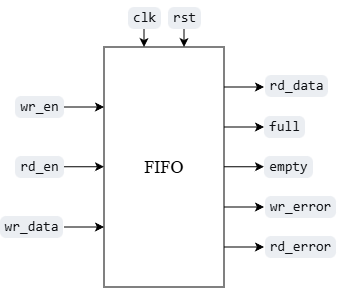

The diagram above was exported from draw.io. Its source (the exported page's mxGraphModel, read from the mxfile embedded in the PNG):
<mxGraphModel dx="425" dy="349" grid="1" gridSize="10" guides="1" tooltips="1" connect="1" arrows="1" fold="1" page="1" pageScale="1" pageWidth="827" pageHeight="1169" math="0" shadow="0">
  <root>
    <mxCell id="0" />
    <mxCell id="1" parent="0" />
    <mxCell id="vNGIAm7qXIjTBwmsLiTQ-2" parent="1" style="rounded=0;whiteSpace=wrap;html=1;" value="&lt;font face=&quot;Times New Roman&quot; style=&quot;font-size: 18px;&quot;&gt;FIFO&lt;/font&gt;" vertex="1">
      <mxGeometry height="240" width="120" x="320" y="240" as="geometry" />
    </mxCell>
    <mxCell id="vNGIAm7qXIjTBwmsLiTQ-5" edge="1" parent="1" style="endArrow=classic;html=1;rounded=0;entryX=0.336;entryY=-0.014;entryDx=0;entryDy=0;entryPerimeter=0;" value="">
      <mxGeometry height="50" relative="1" width="50" as="geometry">
        <mxPoint x="400" y="200" as="sourcePoint" />
        <mxPoint x="400" y="240" as="targetPoint" />
      </mxGeometry>
    </mxCell>
    <mxCell id="vNGIAm7qXIjTBwmsLiTQ-17" connectable="0" parent="vNGIAm7qXIjTBwmsLiTQ-5" style="edgeLabel;html=1;align=center;verticalAlign=middle;resizable=0;points=[];" value="&lt;span style=&quot;font-weight: 600; color: rgb(15, 17, 21); font-family: quote-cjk-patch, Inter, system-ui, -apple-system, BlinkMacSystemFont, &amp;quot;Segoe UI&amp;quot;, Roboto, Oxygen, Ubuntu, Cantarell, &amp;quot;Open Sans&amp;quot;, &amp;quot;Helvetica Neue&amp;quot;, sans-serif; font-size: 16px; text-align: start; text-wrap-mode: wrap;&quot;&gt;&lt;code style=&quot;box-sizing: border-box; font-variant-numeric: normal; font-variant-east-asian: normal; font-variant-alternates: normal; font-variant-position: normal; font-variant-emoji: normal; font-weight: 400; font-stretch: 100%; line-height: 22px; font-optical-sizing: auto; font-size-adjust: none; font-kerning: auto; font-feature-settings: normal; font-variation-settings: normal; font-language-override: normal; font-family: Menlo, Monaco, Consolas, &amp;quot;Cascadia Mono&amp;quot;, &amp;quot;Ubuntu Mono&amp;quot;, &amp;quot;DejaVu Sans Mono&amp;quot;, &amp;quot;Liberation Mono&amp;quot;, &amp;quot;JetBrains Mono&amp;quot;, &amp;quot;Fira Code&amp;quot;, Cousine, &amp;quot;Roboto Mono&amp;quot;, &amp;quot;Courier New&amp;quot;, Courier, sans-serif, system-ui; background-color: rgb(235, 238, 242); border-radius: 6px; align-items: center; padding: 0px 5px; display: inline-flex; font-size: 0.875em !important;&quot;&gt;rst&lt;/code&gt;&lt;/span&gt;" vertex="1">
      <mxGeometry relative="1" x="-0.4786" as="geometry">
        <mxPoint y="-1" as="offset" />
      </mxGeometry>
    </mxCell>
    <mxCell id="vNGIAm7qXIjTBwmsLiTQ-7" edge="1" parent="1" style="endArrow=classic;html=1;rounded=0;entryX=0.336;entryY=-0.014;entryDx=0;entryDy=0;entryPerimeter=0;" value="">
      <mxGeometry height="50" relative="1" width="50" as="geometry">
        <mxPoint x="360" y="200" as="sourcePoint" />
        <mxPoint x="360" y="240" as="targetPoint" />
      </mxGeometry>
    </mxCell>
    <mxCell id="vNGIAm7qXIjTBwmsLiTQ-16" connectable="0" parent="vNGIAm7qXIjTBwmsLiTQ-7" style="edgeLabel;html=1;align=center;verticalAlign=middle;resizable=0;points=[];" value="&lt;span style=&quot;font-weight: 600; color: rgb(15, 17, 21); font-family: quote-cjk-patch, Inter, system-ui, -apple-system, BlinkMacSystemFont, &amp;quot;Segoe UI&amp;quot;, Roboto, Oxygen, Ubuntu, Cantarell, &amp;quot;Open Sans&amp;quot;, &amp;quot;Helvetica Neue&amp;quot;, sans-serif; font-size: 16px; text-align: start; text-wrap-mode: wrap;&quot;&gt;&lt;code style=&quot;box-sizing: border-box; font-variant-numeric: normal; font-variant-east-asian: normal; font-variant-alternates: normal; font-variant-position: normal; font-variant-emoji: normal; font-weight: 400; font-stretch: 100%; line-height: 22px; font-optical-sizing: auto; font-size-adjust: none; font-kerning: auto; font-feature-settings: normal; font-variation-settings: normal; font-language-override: normal; font-family: Menlo, Monaco, Consolas, &amp;quot;Cascadia Mono&amp;quot;, &amp;quot;Ubuntu Mono&amp;quot;, &amp;quot;DejaVu Sans Mono&amp;quot;, &amp;quot;Liberation Mono&amp;quot;, &amp;quot;JetBrains Mono&amp;quot;, &amp;quot;Fira Code&amp;quot;, Cousine, &amp;quot;Roboto Mono&amp;quot;, &amp;quot;Courier New&amp;quot;, Courier, sans-serif, system-ui; background-color: rgb(235, 238, 242); border-radius: 6px; align-items: center; padding: 0px 5px; display: inline-flex; font-size: 0.875em !important;&quot;&gt;clk&lt;/code&gt;&lt;/span&gt;" vertex="1">
      <mxGeometry relative="1" x="-0.3929" y="1" as="geometry">
        <mxPoint x="-1" y="-2" as="offset" />
      </mxGeometry>
    </mxCell>
    <mxCell id="vNGIAm7qXIjTBwmsLiTQ-8" edge="1" parent="1" style="endArrow=classic;html=1;rounded=0;" value="">
      <mxGeometry height="50" relative="1" width="50" as="geometry">
        <mxPoint x="440" y="280" as="sourcePoint" />
        <mxPoint x="480" y="280" as="targetPoint" />
      </mxGeometry>
    </mxCell>
    <mxCell id="vNGIAm7qXIjTBwmsLiTQ-21" connectable="0" parent="vNGIAm7qXIjTBwmsLiTQ-8" style="edgeLabel;html=1;align=center;verticalAlign=middle;resizable=0;points=[];" value="&lt;span style=&quot;font-weight: 600; color: rgb(15, 17, 21); font-family: quote-cjk-patch, Inter, system-ui, -apple-system, BlinkMacSystemFont, &amp;quot;Segoe UI&amp;quot;, Roboto, Oxygen, Ubuntu, Cantarell, &amp;quot;Open Sans&amp;quot;, &amp;quot;Helvetica Neue&amp;quot;, sans-serif; font-size: 16px; text-align: start; text-wrap-mode: wrap;&quot;&gt;&lt;code style=&quot;box-sizing: border-box; font-variant-numeric: normal; font-variant-east-asian: normal; font-variant-alternates: normal; font-variant-position: normal; font-variant-emoji: normal; font-weight: 400; font-stretch: 100%; line-height: 22px; font-optical-sizing: auto; font-size-adjust: none; font-kerning: auto; font-feature-settings: normal; font-variation-settings: normal; font-language-override: normal; font-family: Menlo, Monaco, Consolas, &amp;quot;Cascadia Mono&amp;quot;, &amp;quot;Ubuntu Mono&amp;quot;, &amp;quot;DejaVu Sans Mono&amp;quot;, &amp;quot;Liberation Mono&amp;quot;, &amp;quot;JetBrains Mono&amp;quot;, &amp;quot;Fira Code&amp;quot;, Cousine, &amp;quot;Roboto Mono&amp;quot;, &amp;quot;Courier New&amp;quot;, Courier, sans-serif, system-ui; background-color: rgb(235, 238, 242); border-radius: 6px; align-items: center; padding: 0px 5px; display: inline-flex; font-size: 0.875em !important;&quot;&gt;rd_data&lt;/code&gt;&lt;/span&gt;" vertex="1">
      <mxGeometry relative="1" x="0.0452" y="3" as="geometry">
        <mxPoint x="51" y="1" as="offset" />
      </mxGeometry>
    </mxCell>
    <mxCell id="vNGIAm7qXIjTBwmsLiTQ-9" edge="1" parent="1" style="endArrow=classic;html=1;rounded=0;" value="">
      <mxGeometry height="50" relative="1" width="50" as="geometry">
        <mxPoint x="440" y="320" as="sourcePoint" />
        <mxPoint x="480" y="320" as="targetPoint" />
      </mxGeometry>
    </mxCell>
    <mxCell id="vNGIAm7qXIjTBwmsLiTQ-22" connectable="0" parent="vNGIAm7qXIjTBwmsLiTQ-9" style="edgeLabel;html=1;align=center;verticalAlign=middle;resizable=0;points=[];" value="&lt;span style=&quot;font-weight: 600; color: rgb(15, 17, 21); font-family: quote-cjk-patch, Inter, system-ui, -apple-system, BlinkMacSystemFont, &amp;quot;Segoe UI&amp;quot;, Roboto, Oxygen, Ubuntu, Cantarell, &amp;quot;Open Sans&amp;quot;, &amp;quot;Helvetica Neue&amp;quot;, sans-serif; font-size: 16px; text-align: start; text-wrap-mode: wrap;&quot;&gt;&lt;code style=&quot;box-sizing: border-box; font-variant-numeric: normal; font-variant-east-asian: normal; font-variant-alternates: normal; font-variant-position: normal; font-variant-emoji: normal; font-weight: 400; font-stretch: 100%; line-height: 22px; font-optical-sizing: auto; font-size-adjust: none; font-kerning: auto; font-feature-settings: normal; font-variation-settings: normal; font-language-override: normal; font-family: Menlo, Monaco, Consolas, &amp;quot;Cascadia Mono&amp;quot;, &amp;quot;Ubuntu Mono&amp;quot;, &amp;quot;DejaVu Sans Mono&amp;quot;, &amp;quot;Liberation Mono&amp;quot;, &amp;quot;JetBrains Mono&amp;quot;, &amp;quot;Fira Code&amp;quot;, Cousine, &amp;quot;Roboto Mono&amp;quot;, &amp;quot;Courier New&amp;quot;, Courier, sans-serif, system-ui; background-color: rgb(235, 238, 242); border-radius: 6px; align-items: center; padding: 0px 5px; display: inline-flex; font-size: 0.875em !important;&quot;&gt;full&lt;/code&gt;&lt;/span&gt;" vertex="1">
      <mxGeometry relative="1" x="0.0167" y="2" as="geometry">
        <mxPoint x="39" y="1" as="offset" />
      </mxGeometry>
    </mxCell>
    <mxCell id="vNGIAm7qXIjTBwmsLiTQ-10" edge="1" parent="1" style="endArrow=classic;html=1;rounded=0;" value="">
      <mxGeometry height="50" relative="1" width="50" as="geometry">
        <mxPoint x="440" y="359.71" as="sourcePoint" />
        <mxPoint x="480" y="359.71" as="targetPoint" />
      </mxGeometry>
    </mxCell>
    <mxCell id="vNGIAm7qXIjTBwmsLiTQ-24" connectable="0" parent="vNGIAm7qXIjTBwmsLiTQ-10" style="edgeLabel;html=1;align=center;verticalAlign=middle;resizable=0;points=[];" value="&lt;span style=&quot;font-weight: 600; color: rgb(15, 17, 21); font-family: quote-cjk-patch, Inter, system-ui, -apple-system, BlinkMacSystemFont, &amp;quot;Segoe UI&amp;quot;, Roboto, Oxygen, Ubuntu, Cantarell, &amp;quot;Open Sans&amp;quot;, &amp;quot;Helvetica Neue&amp;quot;, sans-serif; font-size: 16px; text-align: start; text-wrap-mode: wrap;&quot;&gt;&lt;code style=&quot;box-sizing: border-box; font-variant-numeric: normal; font-variant-east-asian: normal; font-variant-alternates: normal; font-variant-position: normal; font-variant-emoji: normal; font-weight: 400; font-stretch: 100%; line-height: 22px; font-optical-sizing: auto; font-size-adjust: none; font-kerning: auto; font-feature-settings: normal; font-variation-settings: normal; font-language-override: normal; font-family: Menlo, Monaco, Consolas, &amp;quot;Cascadia Mono&amp;quot;, &amp;quot;Ubuntu Mono&amp;quot;, &amp;quot;DejaVu Sans Mono&amp;quot;, &amp;quot;Liberation Mono&amp;quot;, &amp;quot;JetBrains Mono&amp;quot;, &amp;quot;Fira Code&amp;quot;, Cousine, &amp;quot;Roboto Mono&amp;quot;, &amp;quot;Courier New&amp;quot;, Courier, sans-serif, system-ui; background-color: rgb(235, 238, 242); border-radius: 6px; align-items: center; padding: 0px 5px; display: inline-flex; font-size: 0.875em !important;&quot;&gt;empty&lt;/code&gt;&lt;/span&gt;" vertex="1">
      <mxGeometry relative="1" x="-0.0119" as="geometry">
        <mxPoint x="44" y="-1" as="offset" />
      </mxGeometry>
    </mxCell>
    <mxCell id="vNGIAm7qXIjTBwmsLiTQ-11" edge="1" parent="1" style="endArrow=classic;html=1;rounded=0;" value="">
      <mxGeometry height="50" relative="1" width="50" as="geometry">
        <mxPoint x="440" y="400" as="sourcePoint" />
        <mxPoint x="480" y="400" as="targetPoint" />
      </mxGeometry>
    </mxCell>
    <mxCell id="vNGIAm7qXIjTBwmsLiTQ-25" connectable="0" parent="vNGIAm7qXIjTBwmsLiTQ-11" style="edgeLabel;html=1;align=center;verticalAlign=middle;resizable=0;points=[];" value="&lt;span style=&quot;font-weight: 600; color: rgb(15, 17, 21); font-family: quote-cjk-patch, Inter, system-ui, -apple-system, BlinkMacSystemFont, &amp;quot;Segoe UI&amp;quot;, Roboto, Oxygen, Ubuntu, Cantarell, &amp;quot;Open Sans&amp;quot;, &amp;quot;Helvetica Neue&amp;quot;, sans-serif; font-size: 16px; text-align: start; text-wrap-mode: wrap;&quot;&gt;&lt;code style=&quot;box-sizing: border-box; font-variant-numeric: normal; font-variant-east-asian: normal; font-variant-alternates: normal; font-variant-position: normal; font-variant-emoji: normal; font-weight: 400; font-stretch: 100%; line-height: 22px; font-optical-sizing: auto; font-size-adjust: none; font-kerning: auto; font-feature-settings: normal; font-variation-settings: normal; font-language-override: normal; font-family: Menlo, Monaco, Consolas, &amp;quot;Cascadia Mono&amp;quot;, &amp;quot;Ubuntu Mono&amp;quot;, &amp;quot;DejaVu Sans Mono&amp;quot;, &amp;quot;Liberation Mono&amp;quot;, &amp;quot;JetBrains Mono&amp;quot;, &amp;quot;Fira Code&amp;quot;, Cousine, &amp;quot;Roboto Mono&amp;quot;, &amp;quot;Courier New&amp;quot;, Courier, sans-serif, system-ui; background-color: rgb(235, 238, 242); border-radius: 6px; align-items: center; padding: 0px 5px; display: inline-flex; font-size: 0.875em !important;&quot;&gt;wr_error&lt;/code&gt;&lt;/span&gt;" vertex="1">
      <mxGeometry relative="1" x="-0.069" as="geometry">
        <mxPoint x="57" y="-1" as="offset" />
      </mxGeometry>
    </mxCell>
    <mxCell id="vNGIAm7qXIjTBwmsLiTQ-12" edge="1" parent="1" style="endArrow=classic;html=1;rounded=0;" value="">
      <mxGeometry height="50" relative="1" width="50" as="geometry">
        <mxPoint x="440" y="440" as="sourcePoint" />
        <mxPoint x="480" y="440" as="targetPoint" />
      </mxGeometry>
    </mxCell>
    <mxCell id="vNGIAm7qXIjTBwmsLiTQ-26" connectable="0" parent="vNGIAm7qXIjTBwmsLiTQ-12" style="edgeLabel;html=1;align=center;verticalAlign=middle;resizable=0;points=[];" value="&lt;span style=&quot;font-weight: 600; color: rgb(15, 17, 21); font-family: quote-cjk-patch, Inter, system-ui, -apple-system, BlinkMacSystemFont, &amp;quot;Segoe UI&amp;quot;, Roboto, Oxygen, Ubuntu, Cantarell, &amp;quot;Open Sans&amp;quot;, &amp;quot;Helvetica Neue&amp;quot;, sans-serif; font-size: 16px; text-align: start; text-wrap-mode: wrap;&quot;&gt;&lt;code style=&quot;box-sizing: border-box; font-variant-numeric: normal; font-variant-east-asian: normal; font-variant-alternates: normal; font-variant-position: normal; font-variant-emoji: normal; font-weight: 400; font-stretch: 100%; line-height: 22px; font-optical-sizing: auto; font-size-adjust: none; font-kerning: auto; font-feature-settings: normal; font-variation-settings: normal; font-language-override: normal; font-family: Menlo, Monaco, Consolas, &amp;quot;Cascadia Mono&amp;quot;, &amp;quot;Ubuntu Mono&amp;quot;, &amp;quot;DejaVu Sans Mono&amp;quot;, &amp;quot;Liberation Mono&amp;quot;, &amp;quot;JetBrains Mono&amp;quot;, &amp;quot;Fira Code&amp;quot;, Cousine, &amp;quot;Roboto Mono&amp;quot;, &amp;quot;Courier New&amp;quot;, Courier, sans-serif, system-ui; background-color: rgb(235, 238, 242); border-radius: 6px; align-items: center; padding: 0px 5px; display: inline-flex; font-size: 0.875em !important;&quot;&gt;rd_error&lt;/code&gt;&lt;/span&gt;" vertex="1">
      <mxGeometry relative="1" x="-0.3548" y="1" as="geometry">
        <mxPoint x="63" as="offset" />
      </mxGeometry>
    </mxCell>
    <mxCell id="vNGIAm7qXIjTBwmsLiTQ-13" edge="1" parent="1" style="endArrow=classic;html=1;rounded=0;" value="">
      <mxGeometry height="50" relative="1" width="50" as="geometry">
        <mxPoint x="280" y="300" as="sourcePoint" />
        <mxPoint x="320" y="300" as="targetPoint" />
      </mxGeometry>
    </mxCell>
    <mxCell id="vNGIAm7qXIjTBwmsLiTQ-18" connectable="0" parent="vNGIAm7qXIjTBwmsLiTQ-13" style="edgeLabel;html=1;align=center;verticalAlign=middle;resizable=0;points=[];" value="&lt;span style=&quot;font-weight: 600; color: rgb(15, 17, 21); font-family: quote-cjk-patch, Inter, system-ui, -apple-system, BlinkMacSystemFont, &amp;quot;Segoe UI&amp;quot;, Roboto, Oxygen, Ubuntu, Cantarell, &amp;quot;Open Sans&amp;quot;, &amp;quot;Helvetica Neue&amp;quot;, sans-serif; font-size: 16px; text-align: start; text-wrap-mode: wrap;&quot;&gt;&lt;code style=&quot;box-sizing: border-box; font-variant-numeric: normal; font-variant-east-asian: normal; font-variant-alternates: normal; font-variant-position: normal; font-variant-emoji: normal; font-weight: 400; font-stretch: 100%; line-height: 22px; font-optical-sizing: auto; font-size-adjust: none; font-kerning: auto; font-feature-settings: normal; font-variation-settings: normal; font-language-override: normal; font-family: Menlo, Monaco, Consolas, &amp;quot;Cascadia Mono&amp;quot;, &amp;quot;Ubuntu Mono&amp;quot;, &amp;quot;DejaVu Sans Mono&amp;quot;, &amp;quot;Liberation Mono&amp;quot;, &amp;quot;JetBrains Mono&amp;quot;, &amp;quot;Fira Code&amp;quot;, Cousine, &amp;quot;Roboto Mono&amp;quot;, &amp;quot;Courier New&amp;quot;, Courier, sans-serif, system-ui; background-color: rgb(235, 238, 242); border-radius: 6px; align-items: center; padding: 0px 5px; display: inline-flex; font-size: 0.875em !important;&quot;&gt;wr_en&lt;/code&gt;&lt;/span&gt;" vertex="1">
      <mxGeometry relative="1" x="-0.1262" y="2" as="geometry">
        <mxPoint x="-43" y="1" as="offset" />
      </mxGeometry>
    </mxCell>
    <mxCell id="vNGIAm7qXIjTBwmsLiTQ-14" edge="1" parent="1" style="endArrow=classic;html=1;rounded=0;" value="">
      <mxGeometry height="50" relative="1" width="50" as="geometry">
        <mxPoint x="280" y="359.71" as="sourcePoint" />
        <mxPoint x="320" y="359.71" as="targetPoint" />
      </mxGeometry>
    </mxCell>
    <mxCell id="vNGIAm7qXIjTBwmsLiTQ-19" connectable="0" parent="vNGIAm7qXIjTBwmsLiTQ-14" style="edgeLabel;html=1;align=center;verticalAlign=middle;resizable=0;points=[];" value="&lt;span style=&quot;font-weight: 600; color: rgb(15, 17, 21); font-family: quote-cjk-patch, Inter, system-ui, -apple-system, BlinkMacSystemFont, &amp;quot;Segoe UI&amp;quot;, Roboto, Oxygen, Ubuntu, Cantarell, &amp;quot;Open Sans&amp;quot;, &amp;quot;Helvetica Neue&amp;quot;, sans-serif; font-size: 16px; text-align: start; text-wrap-mode: wrap;&quot;&gt;&lt;code style=&quot;box-sizing: border-box; font-variant-numeric: normal; font-variant-east-asian: normal; font-variant-alternates: normal; font-variant-position: normal; font-variant-emoji: normal; font-weight: 400; font-stretch: 100%; line-height: 22px; font-optical-sizing: auto; font-size-adjust: none; font-kerning: auto; font-feature-settings: normal; font-variation-settings: normal; font-language-override: normal; font-family: Menlo, Monaco, Consolas, &amp;quot;Cascadia Mono&amp;quot;, &amp;quot;Ubuntu Mono&amp;quot;, &amp;quot;DejaVu Sans Mono&amp;quot;, &amp;quot;Liberation Mono&amp;quot;, &amp;quot;JetBrains Mono&amp;quot;, &amp;quot;Fira Code&amp;quot;, Cousine, &amp;quot;Roboto Mono&amp;quot;, &amp;quot;Courier New&amp;quot;, Courier, sans-serif, system-ui; background-color: rgb(235, 238, 242); border-radius: 6px; align-items: center; padding: 0px 5px; display: inline-flex; font-size: 0.875em !important;&quot;&gt;rd_en&lt;/code&gt;&lt;/span&gt;" vertex="1">
      <mxGeometry relative="1" x="-0.3262" y="2" as="geometry">
        <mxPoint x="-39" y="1" as="offset" />
      </mxGeometry>
    </mxCell>
    <mxCell id="vNGIAm7qXIjTBwmsLiTQ-15" edge="1" parent="1" style="endArrow=classic;html=1;rounded=0;" value="">
      <mxGeometry height="50" relative="1" width="50" as="geometry">
        <mxPoint x="280" y="420" as="sourcePoint" />
        <mxPoint x="320" y="420" as="targetPoint" />
      </mxGeometry>
    </mxCell>
    <mxCell id="vNGIAm7qXIjTBwmsLiTQ-20" connectable="0" parent="vNGIAm7qXIjTBwmsLiTQ-15" style="edgeLabel;html=1;align=center;verticalAlign=middle;resizable=0;points=[];" value="&lt;span style=&quot;font-weight: 600; color: rgb(15, 17, 21); font-family: quote-cjk-patch, Inter, system-ui, -apple-system, BlinkMacSystemFont, &amp;quot;Segoe UI&amp;quot;, Roboto, Oxygen, Ubuntu, Cantarell, &amp;quot;Open Sans&amp;quot;, &amp;quot;Helvetica Neue&amp;quot;, sans-serif; font-size: 16px; text-align: start; text-wrap-mode: wrap;&quot;&gt;&lt;code style=&quot;box-sizing: border-box; font-variant-numeric: normal; font-variant-east-asian: normal; font-variant-alternates: normal; font-variant-position: normal; font-variant-emoji: normal; font-weight: 400; font-stretch: 100%; line-height: 22px; font-optical-sizing: auto; font-size-adjust: none; font-kerning: auto; font-feature-settings: normal; font-variation-settings: normal; font-language-override: normal; font-family: Menlo, Monaco, Consolas, &amp;quot;Cascadia Mono&amp;quot;, &amp;quot;Ubuntu Mono&amp;quot;, &amp;quot;DejaVu Sans Mono&amp;quot;, &amp;quot;Liberation Mono&amp;quot;, &amp;quot;JetBrains Mono&amp;quot;, &amp;quot;Fira Code&amp;quot;, Cousine, &amp;quot;Roboto Mono&amp;quot;, &amp;quot;Courier New&amp;quot;, Courier, sans-serif, system-ui; background-color: rgb(235, 238, 242); border-radius: 6px; align-items: center; padding: 0px 5px; display: inline-flex; font-size: 0.875em !important;&quot;&gt;wr_data&lt;/code&gt;&lt;/span&gt;" vertex="1">
      <mxGeometry relative="1" x="-0.2119" y="1" as="geometry">
        <mxPoint x="-49" as="offset" />
      </mxGeometry>
    </mxCell>
  </root>
</mxGraphModel>